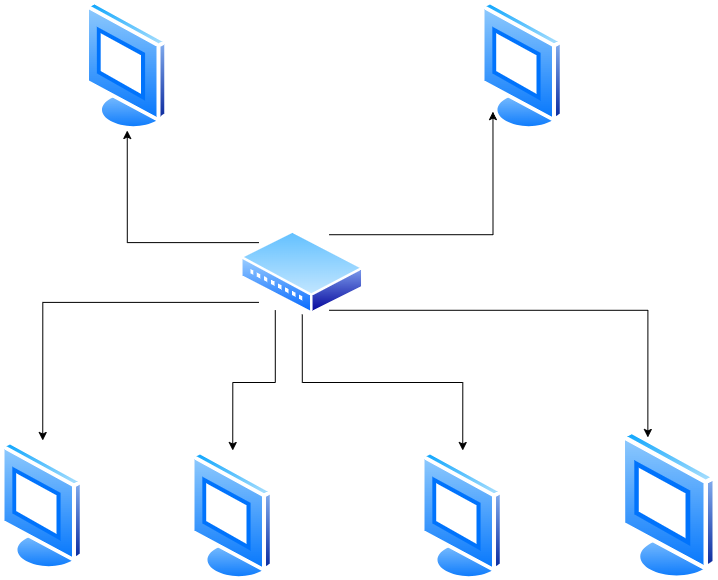

The diagram above was exported from draw.io. Its source (the exported page's mxGraphModel, read from the mxfile embedded in the PNG):
<mxGraphModel dx="1022" dy="572" grid="1" gridSize="10" guides="1" tooltips="1" connect="1" arrows="1" fold="1" page="1" pageScale="1" pageWidth="827" pageHeight="1169" math="0" shadow="0">
  <root>
    <mxCell id="0" />
    <mxCell id="1" parent="0" />
    <mxCell id="6dGZv9uZuiXABHWxHTpH-1" parent="1" style="image;aspect=fixed;perimeter=ellipsePerimeter;html=1;align=center;shadow=0;dashed=0;spacingTop=3;image=img/lib/active_directory/vista_terminal.svg;" value="" vertex="1">
      <mxGeometry height="130" width="84.5" x="50" y="730" as="geometry" />
    </mxCell>
    <mxCell id="6dGZv9uZuiXABHWxHTpH-2" parent="1" style="image;aspect=fixed;perimeter=ellipsePerimeter;html=1;align=center;shadow=0;dashed=0;spacingTop=3;image=img/lib/active_directory/vista_terminal.svg;" value="" vertex="1">
      <mxGeometry height="130" width="84.5" x="240" y="740" as="geometry" />
    </mxCell>
    <mxCell id="6dGZv9uZuiXABHWxHTpH-3" parent="1" style="image;aspect=fixed;perimeter=ellipsePerimeter;html=1;align=center;shadow=0;dashed=0;spacingTop=3;image=img/lib/active_directory/vista_terminal.svg;" value="" vertex="1">
      <mxGeometry height="130" width="84.5" x="470" y="740" as="geometry" />
    </mxCell>
    <mxCell id="6dGZv9uZuiXABHWxHTpH-11" edge="1" parent="1" source="6dGZv9uZuiXABHWxHTpH-4" style="edgeStyle=orthogonalEdgeStyle;rounded=0;orthogonalLoop=1;jettySize=auto;html=1;exitX=0.25;exitY=1;exitDx=0;exitDy=0;" target="6dGZv9uZuiXABHWxHTpH-2">
      <mxGeometry relative="1" as="geometry" />
    </mxCell>
    <mxCell id="6dGZv9uZuiXABHWxHTpH-12" edge="1" parent="1" source="6dGZv9uZuiXABHWxHTpH-4" style="edgeStyle=orthogonalEdgeStyle;rounded=0;orthogonalLoop=1;jettySize=auto;html=1;exitX=0;exitY=1;exitDx=0;exitDy=0;" target="6dGZv9uZuiXABHWxHTpH-1">
      <mxGeometry relative="1" as="geometry" />
    </mxCell>
    <mxCell id="6dGZv9uZuiXABHWxHTpH-13" edge="1" parent="1" source="6dGZv9uZuiXABHWxHTpH-4" style="edgeStyle=orthogonalEdgeStyle;rounded=0;orthogonalLoop=1;jettySize=auto;html=1;exitX=0.5;exitY=1;exitDx=0;exitDy=0;" target="6dGZv9uZuiXABHWxHTpH-3">
      <mxGeometry relative="1" as="geometry" />
    </mxCell>
    <mxCell id="6dGZv9uZuiXABHWxHTpH-20" edge="1" parent="1" source="6dGZv9uZuiXABHWxHTpH-4" style="edgeStyle=orthogonalEdgeStyle;rounded=0;orthogonalLoop=1;jettySize=auto;html=1;exitX=0;exitY=0;exitDx=0;exitDy=0;" target="6dGZv9uZuiXABHWxHTpH-16">
      <mxGeometry relative="1" as="geometry" />
    </mxCell>
    <mxCell id="6dGZv9uZuiXABHWxHTpH-21" edge="1" parent="1" source="6dGZv9uZuiXABHWxHTpH-4" style="edgeStyle=orthogonalEdgeStyle;rounded=0;orthogonalLoop=1;jettySize=auto;html=1;exitX=0.75;exitY=0;exitDx=0;exitDy=0;entryX=0;entryY=1;entryDx=0;entryDy=0;" target="6dGZv9uZuiXABHWxHTpH-17">
      <mxGeometry relative="1" as="geometry" />
    </mxCell>
    <mxCell id="6dGZv9uZuiXABHWxHTpH-23" edge="1" parent="1" source="6dGZv9uZuiXABHWxHTpH-4" style="edgeStyle=orthogonalEdgeStyle;rounded=0;orthogonalLoop=1;jettySize=auto;html=1;exitX=0.75;exitY=1;exitDx=0;exitDy=0;entryX=0.25;entryY=0;entryDx=0;entryDy=0;" target="6dGZv9uZuiXABHWxHTpH-22">
      <mxGeometry relative="1" as="geometry" />
    </mxCell>
    <mxCell id="6dGZv9uZuiXABHWxHTpH-4" parent="1" style="image;aspect=fixed;perimeter=ellipsePerimeter;html=1;align=center;shadow=0;dashed=0;spacingTop=3;image=img/lib/active_directory/wiring_hub.svg;" value="" vertex="1">
      <mxGeometry height="84" width="123.53" x="290" y="520" as="geometry" />
    </mxCell>
    <mxCell id="6dGZv9uZuiXABHWxHTpH-16" parent="1" style="image;aspect=fixed;perimeter=ellipsePerimeter;html=1;align=center;shadow=0;dashed=0;spacingTop=3;image=img/lib/active_directory/vista_terminal.svg;" value="" vertex="1">
      <mxGeometry height="130" width="84.5" x="134.5" y="290" as="geometry" />
    </mxCell>
    <mxCell id="6dGZv9uZuiXABHWxHTpH-17" parent="1" style="image;aspect=fixed;perimeter=ellipsePerimeter;html=1;align=center;shadow=0;dashed=0;spacingTop=3;image=img/lib/active_directory/vista_terminal.svg;" value="" vertex="1">
      <mxGeometry height="130" width="84.5" x="530" y="290" as="geometry" />
    </mxCell>
    <mxCell id="6dGZv9uZuiXABHWxHTpH-22" parent="1" style="image;aspect=fixed;perimeter=ellipsePerimeter;html=1;align=center;shadow=0;dashed=0;spacingTop=3;image=img/lib/active_directory/vista_terminal.svg;" value="" vertex="1">
      <mxGeometry height="150.77" width="98" x="670" y="719.23" as="geometry" />
    </mxCell>
  </root>
</mxGraphModel>